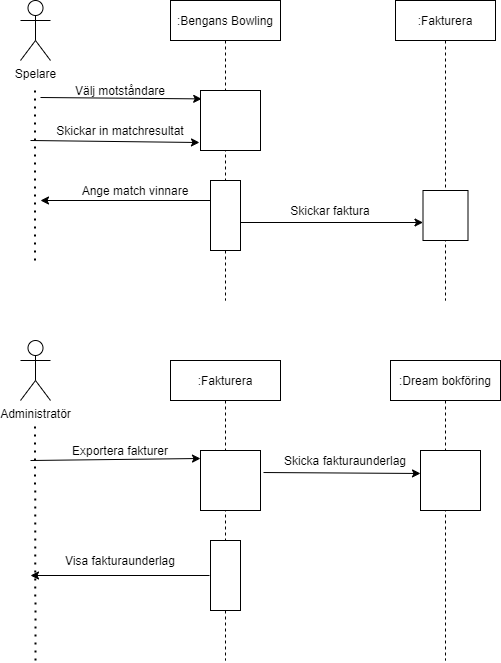

The diagram above was exported from draw.io. Its source (the exported page's mxGraphModel, read from the mxfile embedded in the PNG):
<mxGraphModel dx="814" dy="607" grid="1" gridSize="10" guides="1" tooltips="1" connect="1" arrows="1" fold="1" page="1" pageScale="1" pageWidth="850" pageHeight="1100" math="0" shadow="0">
  <root>
    <mxCell id="0" />
    <mxCell id="1" parent="0" />
    <mxCell id="3nuBFxr9cyL0pnOWT2aG-1" value=":Bengans Bowling" style="shape=umlLifeline;perimeter=lifelinePerimeter;container=1;collapsible=0;recursiveResize=0;rounded=0;shadow=0;strokeWidth=1;" parent="1" vertex="1">
      <mxGeometry x="200" y="60" width="110" height="300" as="geometry" />
    </mxCell>
    <mxCell id="w4yH3pi62yfmuudNzE16-6" value="" style="whiteSpace=wrap;html=1;aspect=fixed;" vertex="1" parent="3nuBFxr9cyL0pnOWT2aG-1">
      <mxGeometry x="30" y="90" width="60" height="60" as="geometry" />
    </mxCell>
    <mxCell id="w4yH3pi62yfmuudNzE16-12" value="" style="points=[];perimeter=orthogonalPerimeter;rounded=0;shadow=0;strokeWidth=1;" vertex="1" parent="3nuBFxr9cyL0pnOWT2aG-1">
      <mxGeometry x="40" y="180" width="30" height="70" as="geometry" />
    </mxCell>
    <mxCell id="3nuBFxr9cyL0pnOWT2aG-5" value=":Fakturera" style="shape=umlLifeline;perimeter=lifelinePerimeter;container=1;collapsible=0;recursiveResize=0;rounded=0;shadow=0;strokeWidth=1;" parent="1" vertex="1">
      <mxGeometry x="425" y="60" width="100" height="300" as="geometry" />
    </mxCell>
    <mxCell id="3nuBFxr9cyL0pnOWT2aG-6" value="" style="points=[];perimeter=orthogonalPerimeter;rounded=0;shadow=0;strokeWidth=1;" parent="3nuBFxr9cyL0pnOWT2aG-5" vertex="1">
      <mxGeometry x="27.5" y="190" width="45" height="50" as="geometry" />
    </mxCell>
    <mxCell id="w4yH3pi62yfmuudNzE16-1" value="Spelare" style="shape=umlActor;verticalLabelPosition=bottom;verticalAlign=top;html=1;outlineConnect=0;" vertex="1" parent="1">
      <mxGeometry x="50" y="60" width="30" height="60" as="geometry" />
    </mxCell>
    <mxCell id="w4yH3pi62yfmuudNzE16-2" value="" style="endArrow=none;dashed=1;html=1;dashPattern=1 3;strokeWidth=2;" edge="1" parent="1">
      <mxGeometry width="50" height="50" relative="1" as="geometry">
        <mxPoint x="64.5" y="320" as="sourcePoint" />
        <mxPoint x="64.5" y="150" as="targetPoint" />
      </mxGeometry>
    </mxCell>
    <mxCell id="w4yH3pi62yfmuudNzE16-5" value="" style="endArrow=classic;html=1;entryX=0.02;entryY=0.14;entryDx=0;entryDy=0;entryPerimeter=0;" edge="1" parent="1" target="w4yH3pi62yfmuudNzE16-6">
      <mxGeometry width="50" height="50" relative="1" as="geometry">
        <mxPoint x="70" y="157" as="sourcePoint" />
        <mxPoint x="159" y="157" as="targetPoint" />
      </mxGeometry>
    </mxCell>
    <mxCell id="w4yH3pi62yfmuudNzE16-7" value="Välj motståndare" style="text;html=1;strokeColor=none;fillColor=none;align=center;verticalAlign=middle;whiteSpace=wrap;rounded=0;" vertex="1" parent="1">
      <mxGeometry x="80" y="140" width="140" height="20" as="geometry" />
    </mxCell>
    <mxCell id="w4yH3pi62yfmuudNzE16-10" value="" style="endArrow=classic;html=1;entryX=-0.017;entryY=0.867;entryDx=0;entryDy=0;entryPerimeter=0;" edge="1" parent="1" target="w4yH3pi62yfmuudNzE16-6">
      <mxGeometry width="50" height="50" relative="1" as="geometry">
        <mxPoint x="60" y="200" as="sourcePoint" />
        <mxPoint x="230" y="200" as="targetPoint" />
      </mxGeometry>
    </mxCell>
    <mxCell id="w4yH3pi62yfmuudNzE16-11" value="Skickar in matchresultat" style="text;html=1;strokeColor=none;fillColor=none;align=center;verticalAlign=middle;whiteSpace=wrap;rounded=0;" vertex="1" parent="1">
      <mxGeometry x="80" y="180" width="140" height="20" as="geometry" />
    </mxCell>
    <mxCell id="w4yH3pi62yfmuudNzE16-13" value="" style="endArrow=classic;html=1;" edge="1" parent="1">
      <mxGeometry width="50" height="50" relative="1" as="geometry">
        <mxPoint x="240" y="260" as="sourcePoint" />
        <mxPoint x="70" y="260" as="targetPoint" />
      </mxGeometry>
    </mxCell>
    <mxCell id="w4yH3pi62yfmuudNzE16-14" value="Ange match vinnare" style="text;html=1;strokeColor=none;fillColor=none;align=center;verticalAlign=middle;whiteSpace=wrap;rounded=0;" vertex="1" parent="1">
      <mxGeometry x="110" y="240" width="110" height="20" as="geometry" />
    </mxCell>
    <mxCell id="w4yH3pi62yfmuudNzE16-15" value="" style="endArrow=classic;html=1;exitX=1;exitY=0.6;exitDx=0;exitDy=0;exitPerimeter=0;" edge="1" parent="1" source="w4yH3pi62yfmuudNzE16-12" target="3nuBFxr9cyL0pnOWT2aG-6">
      <mxGeometry width="50" height="50" relative="1" as="geometry">
        <mxPoint x="330" y="310" as="sourcePoint" />
        <mxPoint x="380" y="260" as="targetPoint" />
      </mxGeometry>
    </mxCell>
    <mxCell id="w4yH3pi62yfmuudNzE16-16" value="Skickar faktura" style="text;html=1;strokeColor=none;fillColor=none;align=center;verticalAlign=middle;whiteSpace=wrap;rounded=0;" vertex="1" parent="1">
      <mxGeometry x="300" y="260" width="120" height="20" as="geometry" />
    </mxCell>
    <mxCell id="w4yH3pi62yfmuudNzE16-17" value="Administratör" style="shape=umlActor;verticalLabelPosition=bottom;verticalAlign=top;html=1;outlineConnect=0;" vertex="1" parent="1">
      <mxGeometry x="50" y="400" width="30" height="60" as="geometry" />
    </mxCell>
    <mxCell id="w4yH3pi62yfmuudNzE16-21" value="" style="endArrow=none;dashed=1;html=1;dashPattern=1 3;strokeWidth=2;" edge="1" parent="1">
      <mxGeometry width="50" height="50" relative="1" as="geometry">
        <mxPoint x="65" y="720" as="sourcePoint" />
        <mxPoint x="64.5" y="485" as="targetPoint" />
      </mxGeometry>
    </mxCell>
    <mxCell id="w4yH3pi62yfmuudNzE16-22" value=":Fakturera" style="shape=umlLifeline;perimeter=lifelinePerimeter;container=1;collapsible=0;recursiveResize=0;rounded=0;shadow=0;strokeWidth=1;" vertex="1" parent="1">
      <mxGeometry x="200" y="420" width="110" height="300" as="geometry" />
    </mxCell>
    <mxCell id="w4yH3pi62yfmuudNzE16-23" value="" style="whiteSpace=wrap;html=1;aspect=fixed;" vertex="1" parent="w4yH3pi62yfmuudNzE16-22">
      <mxGeometry x="30" y="90" width="60" height="60" as="geometry" />
    </mxCell>
    <mxCell id="w4yH3pi62yfmuudNzE16-24" value="" style="points=[];perimeter=orthogonalPerimeter;rounded=0;shadow=0;strokeWidth=1;" vertex="1" parent="w4yH3pi62yfmuudNzE16-22">
      <mxGeometry x="40" y="180" width="30" height="70" as="geometry" />
    </mxCell>
    <mxCell id="w4yH3pi62yfmuudNzE16-25" value="" style="endArrow=classic;html=1;" edge="1" parent="1">
      <mxGeometry width="50" height="50" relative="1" as="geometry">
        <mxPoint x="60" y="520" as="sourcePoint" />
        <mxPoint x="230" y="518" as="targetPoint" />
      </mxGeometry>
    </mxCell>
    <mxCell id="w4yH3pi62yfmuudNzE16-26" value="Exportera fakturer" style="text;html=1;strokeColor=none;fillColor=none;align=center;verticalAlign=middle;whiteSpace=wrap;rounded=0;" vertex="1" parent="1">
      <mxGeometry x="90" y="500" width="120" height="20" as="geometry" />
    </mxCell>
    <mxCell id="w4yH3pi62yfmuudNzE16-27" value="" style="endArrow=classic;html=1;exitX=-0.033;exitY=0.5;exitDx=0;exitDy=0;exitPerimeter=0;" edge="1" parent="1" source="w4yH3pi62yfmuudNzE16-24">
      <mxGeometry width="50" height="50" relative="1" as="geometry">
        <mxPoint x="160" y="670" as="sourcePoint" />
        <mxPoint x="60" y="635" as="targetPoint" />
      </mxGeometry>
    </mxCell>
    <mxCell id="w4yH3pi62yfmuudNzE16-28" value="Visa fakturaunderlag" style="text;html=1;strokeColor=none;fillColor=none;align=center;verticalAlign=middle;whiteSpace=wrap;rounded=0;" vertex="1" parent="1">
      <mxGeometry x="90" y="610" width="120" height="20" as="geometry" />
    </mxCell>
    <mxCell id="w4yH3pi62yfmuudNzE16-31" value=":Dream bokföring" style="shape=umlLifeline;perimeter=lifelinePerimeter;container=1;collapsible=0;recursiveResize=0;rounded=0;shadow=0;strokeWidth=1;" vertex="1" parent="1">
      <mxGeometry x="420" y="420" width="110" height="300" as="geometry" />
    </mxCell>
    <mxCell id="w4yH3pi62yfmuudNzE16-32" value="" style="whiteSpace=wrap;html=1;aspect=fixed;" vertex="1" parent="w4yH3pi62yfmuudNzE16-31">
      <mxGeometry x="30" y="90" width="60" height="60" as="geometry" />
    </mxCell>
    <mxCell id="w4yH3pi62yfmuudNzE16-34" value="" style="endArrow=classic;html=1;exitX=1.05;exitY=0.367;exitDx=0;exitDy=0;exitPerimeter=0;entryX=0;entryY=0.383;entryDx=0;entryDy=0;entryPerimeter=0;" edge="1" parent="1" source="w4yH3pi62yfmuudNzE16-23" target="w4yH3pi62yfmuudNzE16-32">
      <mxGeometry width="50" height="50" relative="1" as="geometry">
        <mxPoint x="340" y="580" as="sourcePoint" />
        <mxPoint x="390" y="530" as="targetPoint" />
      </mxGeometry>
    </mxCell>
    <mxCell id="w4yH3pi62yfmuudNzE16-35" value="Skicka fakturaunderlag" style="text;html=1;strokeColor=none;fillColor=none;align=center;verticalAlign=middle;whiteSpace=wrap;rounded=0;" vertex="1" parent="1">
      <mxGeometry x="310" y="510" width="130" height="20" as="geometry" />
    </mxCell>
  </root>
</mxGraphModel>